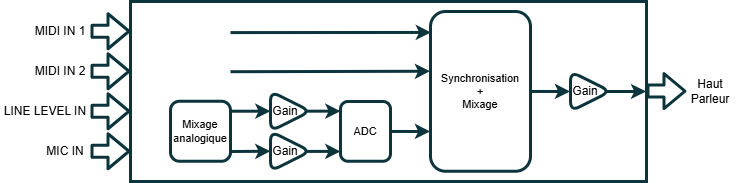

The diagram above was exported from draw.io. Its source (the exported page's mxGraphModel, read from the mxfile embedded in the PNG):
<mxGraphModel dx="838" dy="982" grid="1" gridSize="10" guides="1" tooltips="1" connect="1" arrows="1" fold="1" page="1" pageScale="1" pageWidth="1169" pageHeight="827" background="none" math="0" shadow="0">
  <root>
    <mxCell id="0" />
    <mxCell id="1" parent="0" />
    <mxCell id="3_MMK2ZW2Bhq8miEBAQJ-146" value="" style="shape=flexArrow;endArrow=classic;html=1;rounded=1;strokeColor=#0C343D;strokeWidth=3;align=center;verticalAlign=middle;fontFamily=Helvetica;fontSize=11;fontColor=default;labelBackgroundColor=default;elbow=horizontal;startArrow=none;startFill=0;" parent="1" edge="1">
      <mxGeometry width="50" height="50" relative="1" as="geometry">
        <mxPoint x="100" y="379.75" as="sourcePoint" />
        <mxPoint x="140" y="379.75" as="targetPoint" />
      </mxGeometry>
    </mxCell>
    <mxCell id="3_MMK2ZW2Bhq8miEBAQJ-147" value="" style="shape=flexArrow;endArrow=classic;html=1;rounded=1;strokeColor=#0C343D;strokeWidth=3;align=center;verticalAlign=middle;fontFamily=Helvetica;fontSize=11;fontColor=default;labelBackgroundColor=default;elbow=horizontal;startArrow=none;startFill=0;" parent="1" edge="1">
      <mxGeometry width="50" height="50" relative="1" as="geometry">
        <mxPoint x="100" y="419.75" as="sourcePoint" />
        <mxPoint x="140" y="419.75" as="targetPoint" />
      </mxGeometry>
    </mxCell>
    <mxCell id="3_MMK2ZW2Bhq8miEBAQJ-148" value="" style="shape=flexArrow;endArrow=classic;html=1;rounded=1;strokeColor=#0C343D;strokeWidth=3;align=center;verticalAlign=middle;fontFamily=Helvetica;fontSize=11;fontColor=default;labelBackgroundColor=default;elbow=horizontal;startArrow=none;startFill=0;" parent="1" edge="1">
      <mxGeometry width="50" height="50" relative="1" as="geometry">
        <mxPoint x="100" y="459.75" as="sourcePoint" />
        <mxPoint x="140" y="459.75" as="targetPoint" />
      </mxGeometry>
    </mxCell>
    <mxCell id="3_MMK2ZW2Bhq8miEBAQJ-149" value="" style="shape=flexArrow;endArrow=classic;html=1;rounded=1;strokeColor=#0C343D;strokeWidth=3;align=center;verticalAlign=middle;fontFamily=Helvetica;fontSize=11;fontColor=default;labelBackgroundColor=default;elbow=horizontal;startArrow=none;startFill=0;" parent="1" edge="1">
      <mxGeometry width="50" height="50" relative="1" as="geometry">
        <mxPoint x="100" y="499.75" as="sourcePoint" />
        <mxPoint x="140" y="499.75" as="targetPoint" />
      </mxGeometry>
    </mxCell>
    <mxCell id="3_MMK2ZW2Bhq8miEBAQJ-156" value="MIDI IN 1" style="text;html=1;align=center;verticalAlign=middle;whiteSpace=wrap;rounded=0;" parent="1" vertex="1">
      <mxGeometry x="40" y="369.75" width="60" height="20" as="geometry" />
    </mxCell>
    <mxCell id="3_MMK2ZW2Bhq8miEBAQJ-157" value="LINE LEVEL IN" style="text;html=1;align=center;verticalAlign=middle;whiteSpace=wrap;rounded=0;" parent="1" vertex="1">
      <mxGeometry x="10" y="449.75" width="90" height="20" as="geometry" />
    </mxCell>
    <mxCell id="3_MMK2ZW2Bhq8miEBAQJ-158" value="MIDI IN 2" style="text;html=1;align=center;verticalAlign=middle;whiteSpace=wrap;rounded=0;" parent="1" vertex="1">
      <mxGeometry x="40" y="409.75" width="60" height="21" as="geometry" />
    </mxCell>
    <mxCell id="3_MMK2ZW2Bhq8miEBAQJ-159" value="MIC IN" style="text;html=1;align=center;verticalAlign=middle;whiteSpace=wrap;rounded=0;" parent="1" vertex="1">
      <mxGeometry x="50" y="489.75" width="50" height="20" as="geometry" />
    </mxCell>
    <mxCell id="3_MMK2ZW2Bhq8miEBAQJ-160" value="" style="triangle;whiteSpace=wrap;html=1;rounded=1;strokeColor=#0C343D;strokeWidth=3;align=center;verticalAlign=middle;fontFamily=Helvetica;fontSize=11;fontColor=default;labelBackgroundColor=default;" parent="1" vertex="1">
      <mxGeometry x="280" y="439.75" width="40" height="40" as="geometry" />
    </mxCell>
    <mxCell id="3_MMK2ZW2Bhq8miEBAQJ-169" style="edgeStyle=orthogonalEdgeStyle;rounded=1;orthogonalLoop=1;jettySize=auto;html=1;exitX=0.886;exitY=0.501;exitDx=0;exitDy=0;entryX=0;entryY=0.5;entryDx=0;entryDy=0;exitPerimeter=0;strokeColor=#0C343D;strokeWidth=3;align=center;verticalAlign=middle;fontFamily=Helvetica;fontSize=11;fontColor=default;labelBackgroundColor=default;elbow=horizontal;startArrow=none;startFill=0;endArrow=classic;" parent="1" edge="1">
      <mxGeometry relative="1" as="geometry">
        <mxPoint x="315.43999999999994" y="499.9200000000001" as="sourcePoint" />
        <mxPoint x="350" y="499.88" as="targetPoint" />
      </mxGeometry>
    </mxCell>
    <mxCell id="3_MMK2ZW2Bhq8miEBAQJ-161" value="" style="triangle;whiteSpace=wrap;html=1;rounded=1;strokeColor=#0C343D;strokeWidth=3;align=center;verticalAlign=middle;fontFamily=Helvetica;fontSize=11;fontColor=default;labelBackgroundColor=default;" parent="1" vertex="1">
      <mxGeometry x="280" y="479.75" width="40" height="40" as="geometry" />
    </mxCell>
    <mxCell id="3_MMK2ZW2Bhq8miEBAQJ-162" value="ADC" style="rounded=1;whiteSpace=wrap;html=1;strokeColor=#0C343D;strokeWidth=3;align=center;verticalAlign=middle;fontFamily=Helvetica;fontSize=11;fontColor=default;labelBackgroundColor=default;" parent="1" vertex="1">
      <mxGeometry x="350" y="450" width="50" height="59.75" as="geometry" />
    </mxCell>
    <mxCell id="3_MMK2ZW2Bhq8miEBAQJ-164" value="" style="endArrow=classic;html=1;rounded=1;entryX=0;entryY=0.5;entryDx=0;entryDy=0;endFill=1;strokeColor=#0C343D;strokeWidth=3;align=center;verticalAlign=middle;fontFamily=Helvetica;fontSize=11;fontColor=default;labelBackgroundColor=default;elbow=horizontal;startArrow=none;startFill=0;" parent="1" target="3_MMK2ZW2Bhq8miEBAQJ-161" edge="1">
      <mxGeometry width="50" height="50" relative="1" as="geometry">
        <mxPoint x="240" y="500" as="sourcePoint" />
        <mxPoint x="340" y="460" as="targetPoint" />
      </mxGeometry>
    </mxCell>
    <mxCell id="3_MMK2ZW2Bhq8miEBAQJ-165" value="" style="endArrow=classic;html=1;rounded=1;entryX=0;entryY=0.5;entryDx=0;entryDy=0;strokeColor=#0C343D;strokeWidth=3;align=center;verticalAlign=middle;fontFamily=Helvetica;fontSize=11;fontColor=default;labelBackgroundColor=default;elbow=horizontal;startArrow=none;startFill=0;" parent="1" edge="1">
      <mxGeometry width="50" height="50" relative="1" as="geometry">
        <mxPoint x="240" y="459.71" as="sourcePoint" />
        <mxPoint x="280" y="459.71" as="targetPoint" />
      </mxGeometry>
    </mxCell>
    <mxCell id="3_MMK2ZW2Bhq8miEBAQJ-173" value="Gain&amp;nbsp; &amp;nbsp;" style="text;html=1;align=center;verticalAlign=middle;whiteSpace=wrap;rounded=0;" parent="1" vertex="1">
      <mxGeometry x="270" y="484.75" width="60" height="30" as="geometry" />
    </mxCell>
    <mxCell id="3_MMK2ZW2Bhq8miEBAQJ-174" value="Gain&amp;nbsp; &amp;nbsp;" style="text;html=1;align=center;verticalAlign=middle;whiteSpace=wrap;rounded=0;" parent="1" vertex="1">
      <mxGeometry x="270" y="444.75" width="60" height="30" as="geometry" />
    </mxCell>
    <mxCell id="3_MMK2ZW2Bhq8miEBAQJ-175" value="Synchronisation&lt;br&gt;+&lt;br&gt;Mixage" style="rounded=1;whiteSpace=wrap;html=1;strokeColor=#0C343D;strokeWidth=3;align=center;verticalAlign=middle;fontFamily=Helvetica;fontSize=11;fontColor=default;labelBackgroundColor=default;" parent="1" vertex="1">
      <mxGeometry x="440" y="360" width="100" height="159.75" as="geometry" />
    </mxCell>
    <mxCell id="3_MMK2ZW2Bhq8miEBAQJ-177" style="edgeStyle=orthogonalEdgeStyle;rounded=1;orthogonalLoop=1;jettySize=auto;html=1;exitX=0.886;exitY=0.501;exitDx=0;exitDy=0;entryX=-0.003;entryY=0.872;entryDx=0;entryDy=0;exitPerimeter=0;strokeColor=#0C343D;strokeWidth=3;align=center;verticalAlign=middle;fontFamily=Helvetica;fontSize=11;fontColor=default;labelBackgroundColor=default;elbow=horizontal;startArrow=none;startFill=0;endArrow=classic;entryPerimeter=0;" parent="1" edge="1">
      <mxGeometry relative="1" as="geometry">
        <mxPoint x="399.99999999999994" y="479.95000000000005" as="sourcePoint" />
        <mxPoint x="439.69999999999993" y="479.752" as="targetPoint" />
      </mxGeometry>
    </mxCell>
    <mxCell id="3_MMK2ZW2Bhq8miEBAQJ-178" style="edgeStyle=orthogonalEdgeStyle;rounded=1;orthogonalLoop=1;jettySize=auto;html=1;exitX=0.886;exitY=0.501;exitDx=0;exitDy=0;entryX=0;entryY=0.5;entryDx=0;entryDy=0;exitPerimeter=0;strokeColor=#0C343D;strokeWidth=3;align=center;verticalAlign=middle;fontFamily=Helvetica;fontSize=11;fontColor=default;labelBackgroundColor=default;elbow=horizontal;startArrow=none;startFill=0;endArrow=classic;" parent="1" edge="1">
      <mxGeometry relative="1" as="geometry">
        <mxPoint x="315.43999999999994" y="459.68000000000006" as="sourcePoint" />
        <mxPoint x="350" y="459.64" as="targetPoint" />
      </mxGeometry>
    </mxCell>
    <mxCell id="3_MMK2ZW2Bhq8miEBAQJ-179" value="" style="endArrow=classic;html=1;rounded=1;entryX=-0.004;entryY=0.374;entryDx=0;entryDy=0;strokeColor=#0C343D;strokeWidth=3;align=center;verticalAlign=middle;fontFamily=Helvetica;fontSize=11;fontColor=default;labelBackgroundColor=default;elbow=horizontal;startArrow=none;startFill=0;entryPerimeter=0;" parent="1" target="3_MMK2ZW2Bhq8miEBAQJ-175" edge="1">
      <mxGeometry width="50" height="50" relative="1" as="geometry">
        <mxPoint x="240" y="420.21" as="sourcePoint" />
        <mxPoint x="280" y="420.21" as="targetPoint" />
      </mxGeometry>
    </mxCell>
    <mxCell id="3_MMK2ZW2Bhq8miEBAQJ-180" value="" style="endArrow=classic;html=1;rounded=1;entryX=0.005;entryY=0.131;entryDx=0;entryDy=0;strokeColor=#0C343D;strokeWidth=3;align=center;verticalAlign=middle;fontFamily=Helvetica;fontSize=11;fontColor=default;labelBackgroundColor=default;elbow=horizontal;startArrow=none;startFill=0;entryPerimeter=0;" parent="1" target="3_MMK2ZW2Bhq8miEBAQJ-175" edge="1">
      <mxGeometry width="50" height="50" relative="1" as="geometry">
        <mxPoint x="240" y="381.09999999999997" as="sourcePoint" />
        <mxPoint x="440" y="378.89" as="targetPoint" />
      </mxGeometry>
    </mxCell>
    <mxCell id="3_MMK2ZW2Bhq8miEBAQJ-182" style="edgeStyle=orthogonalEdgeStyle;rounded=1;orthogonalLoop=1;jettySize=auto;html=1;exitX=0.886;exitY=0.501;exitDx=0;exitDy=0;entryX=-0.003;entryY=0.872;entryDx=0;entryDy=0;exitPerimeter=0;strokeColor=#0C343D;strokeWidth=3;align=center;verticalAlign=middle;fontFamily=Helvetica;fontSize=11;fontColor=default;labelBackgroundColor=default;elbow=horizontal;startArrow=none;startFill=0;endArrow=classic;entryPerimeter=0;" parent="1" edge="1">
      <mxGeometry relative="1" as="geometry">
        <mxPoint x="540" y="439.95000000000005" as="sourcePoint" />
        <mxPoint x="579.6999999999999" y="439.752" as="targetPoint" />
      </mxGeometry>
    </mxCell>
    <mxCell id="3_MMK2ZW2Bhq8miEBAQJ-183" value="" style="triangle;whiteSpace=wrap;html=1;rounded=1;strokeColor=#0C343D;strokeWidth=3;align=center;verticalAlign=middle;fontFamily=Helvetica;fontSize=11;fontColor=default;labelBackgroundColor=default;" parent="1" vertex="1">
      <mxGeometry x="580" y="419.87" width="40" height="40" as="geometry" />
    </mxCell>
    <mxCell id="3_MMK2ZW2Bhq8miEBAQJ-184" value="Gain&amp;nbsp; &amp;nbsp;" style="text;html=1;align=center;verticalAlign=middle;whiteSpace=wrap;rounded=0;" parent="1" vertex="1">
      <mxGeometry x="570" y="424.87" width="60" height="30" as="geometry" />
    </mxCell>
    <mxCell id="3_MMK2ZW2Bhq8miEBAQJ-186" style="edgeStyle=orthogonalEdgeStyle;rounded=1;orthogonalLoop=1;jettySize=auto;html=1;entryX=-0.003;entryY=0.872;entryDx=0;entryDy=0;strokeColor=#0C343D;strokeWidth=3;align=center;verticalAlign=middle;fontFamily=Helvetica;fontSize=11;fontColor=default;labelBackgroundColor=default;elbow=horizontal;startArrow=none;startFill=0;endArrow=classic;entryPerimeter=0;exitX=0.833;exitY=0.496;exitDx=0;exitDy=0;exitPerimeter=0;" parent="1" edge="1">
      <mxGeometry relative="1" as="geometry">
        <mxPoint x="616" y="440" as="sourcePoint" />
        <mxPoint x="655.7199999999999" y="440.002" as="targetPoint" />
      </mxGeometry>
    </mxCell>
    <mxCell id="3_MMK2ZW2Bhq8miEBAQJ-187" value="" style="rounded=0;whiteSpace=wrap;html=1;fillColor=none;strokeColor=#0C343D;strokeWidth=3;align=center;verticalAlign=middle;fontFamily=Helvetica;fontSize=11;fontColor=default;labelBackgroundColor=default;" parent="1" vertex="1">
      <mxGeometry x="140" y="350" width="516" height="180" as="geometry" />
    </mxCell>
    <mxCell id="3_MMK2ZW2Bhq8miEBAQJ-189" value="" style="shape=flexArrow;endArrow=classic;html=1;rounded=1;strokeColor=#0C343D;strokeWidth=3;align=center;verticalAlign=middle;fontFamily=Helvetica;fontSize=11;fontColor=default;labelBackgroundColor=default;elbow=horizontal;startArrow=none;startFill=0;" parent="1" edge="1">
      <mxGeometry width="50" height="50" relative="1" as="geometry">
        <mxPoint x="656" y="439.53" as="sourcePoint" />
        <mxPoint x="696" y="439.53" as="targetPoint" />
      </mxGeometry>
    </mxCell>
    <mxCell id="3_MMK2ZW2Bhq8miEBAQJ-190" value="Haut Parleur" style="text;html=1;align=center;verticalAlign=middle;whiteSpace=wrap;rounded=0;" parent="1" vertex="1">
      <mxGeometry x="690" y="424.87" width="60" height="30" as="geometry" />
    </mxCell>
    <mxCell id="3_MMK2ZW2Bhq8miEBAQJ-191" value="Mixage&lt;div&gt;analogique&lt;/div&gt;" style="rounded=1;whiteSpace=wrap;html=1;strokeColor=#0C343D;strokeWidth=3;align=center;verticalAlign=middle;fontFamily=Helvetica;fontSize=11;fontColor=default;labelBackgroundColor=default;" parent="1" vertex="1">
      <mxGeometry x="180" y="449.75" width="60" height="60" as="geometry" />
    </mxCell>
  </root>
</mxGraphModel>